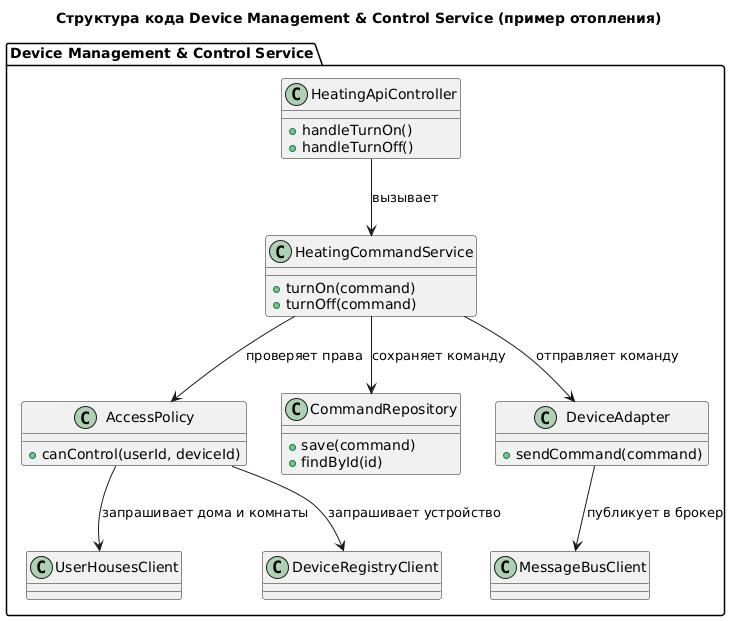

The diagram above was rendered by PlantUML. Its source (embedded in the PNG):
@startuml DeviceManagementAndControl_Code

title Структура кода Device Management & Control Service (пример отопления)

package "Device Management & Control Service" {

  ' Пример цепочки классов для управления отоплением
  class HeatingApiController {
    +handleTurnOn()
    +handleTurnOff()
  }

  class HeatingCommandService {
    +turnOn(command)
    +turnOff(command)
  }

  class AccessPolicy {
    +canControl(userId, deviceId)
  }

  class CommandRepository {
    +save(command)
    +findById(id)
  }

  class DeviceAdapter {
    +sendCommand(command)
  }

  class UserHousesClient
  class DeviceRegistryClient
  class MessageBusClient

  HeatingApiController --> HeatingCommandService : вызывает
  HeatingCommandService --> AccessPolicy : проверяет права
  HeatingCommandService --> CommandRepository : сохраняет команду
  HeatingCommandService --> DeviceAdapter : отправляет команду

  AccessPolicy --> UserHousesClient : запрашивает дома и комнаты
  AccessPolicy --> DeviceRegistryClient : запрашивает устройство

  DeviceAdapter --> MessageBusClient : публикует в брокер

}

@enduml